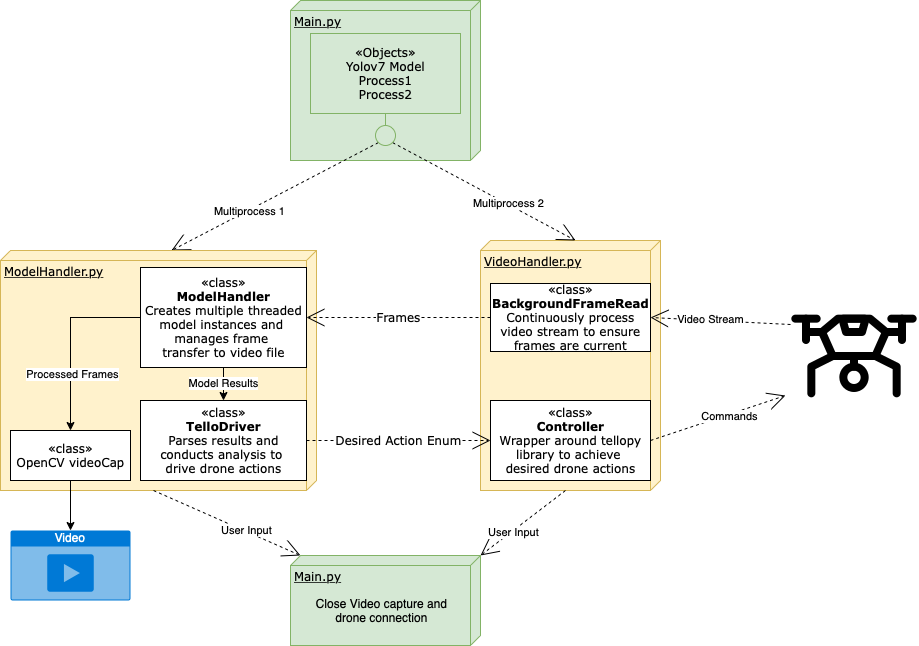

The diagram above was exported from draw.io. Its source (the exported page's mxGraphModel, read from the mxfile embedded in the PNG):
<mxGraphModel dx="1306" dy="1027" grid="1" gridSize="10" guides="1" tooltips="1" connect="1" arrows="1" fold="1" page="1" pageScale="1" pageWidth="1100" pageHeight="850" background="none" math="0" shadow="0">
  <root>
    <mxCell id="0" />
    <mxCell id="1" parent="0" />
    <mxCell id="39150e848f15840c-1" value="Main.py" style="verticalAlign=top;align=left;spacingTop=8;spacingLeft=2;spacingRight=12;shape=cube;size=10;direction=south;fontStyle=4;html=1;rounded=0;shadow=0;comic=0;labelBackgroundColor=none;strokeWidth=1;fontFamily=Verdana;fontSize=12;fillColor=#d5e8d4;strokeColor=#82b366;" parent="1" vertex="1">
      <mxGeometry x="401" y="100" width="190" height="160" as="geometry" />
    </mxCell>
    <mxCell id="39150e848f15840c-3" value="VideoHandler.py" style="verticalAlign=top;align=left;spacingTop=8;spacingLeft=2;spacingRight=12;shape=cube;size=10;direction=south;fontStyle=4;html=1;rounded=0;shadow=0;comic=0;labelBackgroundColor=none;strokeWidth=1;fontFamily=Verdana;fontSize=12;fillColor=#fff2cc;strokeColor=#d6b656;" parent="1" vertex="1">
      <mxGeometry x="591" y="340" width="180" height="250" as="geometry" />
    </mxCell>
    <mxCell id="39150e848f15840c-4" value="«class»&lt;br&gt;&lt;b&gt;BackgroundFrameRead&lt;/b&gt;&lt;br&gt;Continuously process&lt;br&gt;video stream to ensure&lt;br&gt;frames are&amp;nbsp;current" style="html=1;rounded=0;shadow=0;comic=0;labelBackgroundColor=none;strokeWidth=1;fontFamily=Verdana;fontSize=12;align=center;" parent="1" vertex="1">
      <mxGeometry x="601" y="383" width="160" height="68" as="geometry" />
    </mxCell>
    <mxCell id="39150e848f15840c-11" style="edgeStyle=none;rounded=0;html=1;dashed=1;labelBackgroundColor=none;startArrow=none;startFill=0;startSize=8;endArrow=open;endFill=0;endSize=16;fontFamily=Verdana;fontSize=12;entryX=1;entryY=0.5;entryDx=0;entryDy=0;exitX=0;exitY=0.25;exitDx=0;exitDy=0;" parent="1" source="O66-o6NqDYGfHDXD97zi-1" target="39150e848f15840c-4" edge="1">
      <mxGeometry relative="1" as="geometry">
        <mxPoint x="611" y="437.5" as="targetPoint" />
      </mxGeometry>
    </mxCell>
    <mxCell id="O66-o6NqDYGfHDXD97zi-3" value="Video Stream" style="edgeLabel;html=1;align=center;verticalAlign=middle;resizable=0;points=[];" vertex="1" connectable="0" parent="39150e848f15840c-11">
      <mxGeometry x="0.1496" y="-1" relative="1" as="geometry">
        <mxPoint as="offset" />
      </mxGeometry>
    </mxCell>
    <mxCell id="39150e848f15840c-12" style="edgeStyle=none;rounded=0;html=1;dashed=1;labelBackgroundColor=none;startArrow=none;startFill=0;startSize=8;endArrow=open;endFill=0;endSize=16;fontFamily=Verdana;fontSize=12;exitX=0;exitY=1;exitDx=0;exitDy=0;entryX=0;entryY=0;entryDx=0;entryDy=145;entryPerimeter=0;" parent="1" source="O66-o6NqDYGfHDXD97zi-26" target="39150e848f15840c-2" edge="1">
      <mxGeometry relative="1" as="geometry">
        <mxPoint x="297.86322682681225" y="807.7270282880049" as="targetPoint" />
      </mxGeometry>
    </mxCell>
    <mxCell id="O66-o6NqDYGfHDXD97zi-21" value="Multiprocess 1" style="edgeLabel;html=1;align=center;verticalAlign=middle;resizable=0;points=[];" vertex="1" connectable="0" parent="39150e848f15840c-12">
      <mxGeometry x="0.2552" y="1" relative="1" as="geometry">
        <mxPoint as="offset" />
      </mxGeometry>
    </mxCell>
    <mxCell id="O66-o6NqDYGfHDXD97zi-1" value="" style="shape=image;html=1;verticalAlign=top;verticalLabelPosition=bottom;labelBackgroundColor=#ffffff;imageAspect=0;aspect=fixed;image=https://cdn1.iconfinder.com/data/icons/vehicle-37/24/Drone-128.png" vertex="1" parent="1">
      <mxGeometry x="901" y="392" width="128" height="128" as="geometry" />
    </mxCell>
    <mxCell id="O66-o6NqDYGfHDXD97zi-4" value="«class»&lt;br&gt;&lt;b&gt;Controller&lt;/b&gt;&lt;br&gt;Wrapper around tellopy&lt;br&gt;library to achieve&amp;nbsp;&lt;br&gt;desired drone actions" style="html=1;rounded=0;shadow=0;comic=0;labelBackgroundColor=none;strokeWidth=1;fontFamily=Verdana;fontSize=12;align=center;" vertex="1" parent="1">
      <mxGeometry x="601" y="500" width="160" height="80" as="geometry" />
    </mxCell>
    <mxCell id="O66-o6NqDYGfHDXD97zi-5" style="edgeStyle=none;rounded=0;html=1;dashed=1;labelBackgroundColor=none;startArrow=none;startFill=0;startSize=8;endArrow=open;endFill=0;endSize=16;fontFamily=Verdana;fontSize=12;entryX=-0.039;entryY=0.805;entryDx=0;entryDy=0;exitX=1;exitY=0.5;exitDx=0;exitDy=0;entryPerimeter=0;" edge="1" parent="1" source="O66-o6NqDYGfHDXD97zi-4" target="O66-o6NqDYGfHDXD97zi-1">
      <mxGeometry relative="1" as="geometry">
        <mxPoint x="871" y="344" as="sourcePoint" />
        <mxPoint x="611" y="445" as="targetPoint" />
      </mxGeometry>
    </mxCell>
    <mxCell id="O66-o6NqDYGfHDXD97zi-6" value="Commands" style="edgeLabel;html=1;align=center;verticalAlign=middle;resizable=0;points=[];" vertex="1" connectable="0" parent="O66-o6NqDYGfHDXD97zi-5">
      <mxGeometry x="0.1496" y="-1" relative="1" as="geometry">
        <mxPoint as="offset" />
      </mxGeometry>
    </mxCell>
    <mxCell id="39150e848f15840c-2" value="ModelHandler.py" style="verticalAlign=top;align=left;spacingTop=8;spacingLeft=2;spacingRight=12;shape=cube;size=10;direction=south;fontStyle=4;html=1;rounded=0;shadow=0;comic=0;labelBackgroundColor=none;strokeWidth=1;fontFamily=Verdana;fontSize=12;fillColor=#fff2cc;strokeColor=#d6b656;" parent="1" vertex="1">
      <mxGeometry x="111" y="350" width="316" height="240" as="geometry" />
    </mxCell>
    <mxCell id="O66-o6NqDYGfHDXD97zi-12" value="Model Results" style="edgeStyle=orthogonalEdgeStyle;rounded=0;orthogonalLoop=1;jettySize=auto;html=1;entryX=0.5;entryY=0;entryDx=0;entryDy=0;" edge="1" parent="1" source="O66-o6NqDYGfHDXD97zi-8" target="O66-o6NqDYGfHDXD97zi-11">
      <mxGeometry relative="1" as="geometry" />
    </mxCell>
    <mxCell id="O66-o6NqDYGfHDXD97zi-15" style="edgeStyle=orthogonalEdgeStyle;rounded=0;orthogonalLoop=1;jettySize=auto;html=1;exitX=0;exitY=0.5;exitDx=0;exitDy=0;" edge="1" parent="1" source="O66-o6NqDYGfHDXD97zi-8" target="O66-o6NqDYGfHDXD97zi-13">
      <mxGeometry relative="1" as="geometry" />
    </mxCell>
    <mxCell id="O66-o6NqDYGfHDXD97zi-16" value="Processed Frames" style="edgeLabel;html=1;align=center;verticalAlign=middle;resizable=0;points=[];" vertex="1" connectable="0" parent="O66-o6NqDYGfHDXD97zi-15">
      <mxGeometry x="0.3784" y="1" relative="1" as="geometry">
        <mxPoint as="offset" />
      </mxGeometry>
    </mxCell>
    <mxCell id="O66-o6NqDYGfHDXD97zi-8" value="«class»&lt;br&gt;&lt;b&gt;ModelHandler&lt;/b&gt;&lt;br&gt;Creates multiple threaded &lt;br&gt;model instances and &lt;br&gt;manages frame &lt;br&gt;transfer to video file" style="html=1;rounded=0;shadow=0;comic=0;labelBackgroundColor=none;strokeWidth=1;fontFamily=Verdana;fontSize=12;align=center;" vertex="1" parent="1">
      <mxGeometry x="251" y="367" width="166" height="100" as="geometry" />
    </mxCell>
    <mxCell id="O66-o6NqDYGfHDXD97zi-9" value="&lt;span style=&quot;background-color: rgb(255, 255, 255);&quot;&gt;Frames&lt;/span&gt;" style="edgeStyle=none;rounded=0;html=1;dashed=1;labelBackgroundColor=none;startArrow=none;startFill=0;startSize=8;endArrow=open;endFill=0;endSize=16;fontFamily=Verdana;fontSize=12;exitX=0;exitY=0.5;exitDx=0;exitDy=0;entryX=1;entryY=0.5;entryDx=0;entryDy=0;" edge="1" parent="1" source="39150e848f15840c-4" target="O66-o6NqDYGfHDXD97zi-8">
      <mxGeometry relative="1" as="geometry">
        <mxPoint x="542" y="570" as="sourcePoint" />
        <mxPoint x="308" y="818" as="targetPoint" />
      </mxGeometry>
    </mxCell>
    <mxCell id="O66-o6NqDYGfHDXD97zi-11" value="«class»&lt;br&gt;&lt;b&gt;TelloDriver&lt;/b&gt;&lt;br&gt;Parses results and&lt;br&gt;conducts analysis to&amp;nbsp;&lt;br&gt;drive drone actions" style="html=1;rounded=0;shadow=0;comic=0;labelBackgroundColor=none;strokeWidth=1;fontFamily=Verdana;fontSize=12;align=center;" vertex="1" parent="1">
      <mxGeometry x="251" y="500" width="166" height="80" as="geometry" />
    </mxCell>
    <mxCell id="O66-o6NqDYGfHDXD97zi-18" style="edgeStyle=orthogonalEdgeStyle;rounded=0;orthogonalLoop=1;jettySize=auto;html=1;entryX=0.5;entryY=0;entryDx=0;entryDy=0;entryPerimeter=0;" edge="1" parent="1" source="O66-o6NqDYGfHDXD97zi-13" target="O66-o6NqDYGfHDXD97zi-17">
      <mxGeometry relative="1" as="geometry" />
    </mxCell>
    <mxCell id="O66-o6NqDYGfHDXD97zi-13" value="«class»&lt;br&gt;OpenCV videoCap" style="html=1;rounded=0;shadow=0;comic=0;labelBackgroundColor=none;strokeWidth=1;fontFamily=Verdana;fontSize=12;align=center;" vertex="1" parent="1">
      <mxGeometry x="121" y="530" width="120" height="50" as="geometry" />
    </mxCell>
    <mxCell id="O66-o6NqDYGfHDXD97zi-17" value="Video" style="html=1;whiteSpace=wrap;strokeColor=none;fillColor=#0079D6;labelPosition=center;verticalLabelPosition=middle;verticalAlign=top;align=center;fontSize=12;outlineConnect=0;spacingTop=-6;fontColor=#FFFFFF;sketch=0;shape=mxgraph.sitemap.video;" vertex="1" parent="1">
      <mxGeometry x="121" y="630" width="120" height="70" as="geometry" />
    </mxCell>
    <mxCell id="O66-o6NqDYGfHDXD97zi-19" value="&lt;span style=&quot;background-color: rgb(255, 255, 255);&quot;&gt;Desired Action Enum&lt;/span&gt;" style="edgeStyle=none;rounded=0;html=1;dashed=1;labelBackgroundColor=none;startArrow=none;startFill=0;startSize=8;endArrow=open;endFill=0;endSize=16;fontFamily=Verdana;fontSize=12;exitX=1;exitY=0.5;exitDx=0;exitDy=0;entryX=0;entryY=0.5;entryDx=0;entryDy=0;" edge="1" parent="1" source="O66-o6NqDYGfHDXD97zi-11" target="O66-o6NqDYGfHDXD97zi-4">
      <mxGeometry relative="1" as="geometry">
        <mxPoint x="487" y="428" as="sourcePoint" />
        <mxPoint x="371" y="427" as="targetPoint" />
      </mxGeometry>
    </mxCell>
    <mxCell id="O66-o6NqDYGfHDXD97zi-22" style="edgeStyle=none;rounded=0;html=1;dashed=1;labelBackgroundColor=none;startArrow=none;startFill=0;startSize=8;endArrow=open;endFill=0;endSize=16;fontFamily=Verdana;fontSize=12;exitX=1;exitY=1;exitDx=0;exitDy=0;entryX=0;entryY=0;entryDx=0;entryDy=85;entryPerimeter=0;" edge="1" parent="1" source="O66-o6NqDYGfHDXD97zi-26" target="39150e848f15840c-3">
      <mxGeometry relative="1" as="geometry">
        <mxPoint x="461" y="270" as="sourcePoint" />
        <mxPoint x="236" y="360" as="targetPoint" />
      </mxGeometry>
    </mxCell>
    <mxCell id="O66-o6NqDYGfHDXD97zi-23" value="Multiprocess 2" style="edgeLabel;html=1;align=center;verticalAlign=middle;resizable=0;points=[];" vertex="1" connectable="0" parent="O66-o6NqDYGfHDXD97zi-22">
      <mxGeometry x="0.2552" y="1" relative="1" as="geometry">
        <mxPoint as="offset" />
      </mxGeometry>
    </mxCell>
    <mxCell id="O66-o6NqDYGfHDXD97zi-26" value="" style="ellipse;whiteSpace=wrap;html=1;rounded=0;shadow=0;comic=0;labelBackgroundColor=none;strokeWidth=1;fontFamily=Verdana;fontSize=12;align=center;fillColor=#d5e8d4;strokeColor=#82b366;" vertex="1" parent="1">
      <mxGeometry x="486" y="225" width="20" height="20" as="geometry" />
    </mxCell>
    <mxCell id="O66-o6NqDYGfHDXD97zi-27" style="edgeStyle=elbowEdgeStyle;rounded=0;html=1;labelBackgroundColor=none;startArrow=none;startFill=0;startSize=8;endArrow=none;endFill=0;endSize=16;fontFamily=Verdana;fontSize=12;fillColor=#d5e8d4;strokeColor=#82b366;" edge="1" parent="1" source="O66-o6NqDYGfHDXD97zi-26">
      <mxGeometry relative="1" as="geometry">
        <mxPoint x="496" y="190" as="targetPoint" />
      </mxGeometry>
    </mxCell>
    <mxCell id="O66-o6NqDYGfHDXD97zi-28" value="«Objects»&lt;br&gt;Yolov7 Model&lt;br&gt;Process1&lt;br&gt;Process2" style="html=1;rounded=0;shadow=0;comic=0;labelBackgroundColor=none;strokeWidth=1;fontFamily=Verdana;fontSize=12;align=center;fillColor=#d5e8d4;strokeColor=#82b366;" vertex="1" parent="1">
      <mxGeometry x="421" y="133" width="150" height="80" as="geometry" />
    </mxCell>
    <mxCell id="O66-o6NqDYGfHDXD97zi-29" value="Main.py" style="verticalAlign=top;align=left;spacingTop=8;spacingLeft=2;spacingRight=12;shape=cube;size=10;direction=south;fontStyle=4;html=1;rounded=0;shadow=0;comic=0;labelBackgroundColor=none;strokeWidth=1;fontFamily=Verdana;fontSize=12;fillColor=#d5e8d4;strokeColor=#82b366;" vertex="1" parent="1">
      <mxGeometry x="401" y="655" width="190" height="90" as="geometry" />
    </mxCell>
    <mxCell id="O66-o6NqDYGfHDXD97zi-30" style="edgeStyle=none;rounded=0;html=1;dashed=1;labelBackgroundColor=none;startArrow=none;startFill=0;startSize=8;endArrow=open;endFill=0;endSize=16;fontFamily=Verdana;fontSize=12;exitX=0;exitY=0;exitDx=240;exitDy=163;entryX=0;entryY=0;entryDx=0;entryDy=180;entryPerimeter=0;exitPerimeter=0;" edge="1" parent="1" source="39150e848f15840c-2" target="O66-o6NqDYGfHDXD97zi-29">
      <mxGeometry relative="1" as="geometry">
        <mxPoint x="499" y="252" as="sourcePoint" />
        <mxPoint x="292" y="360" as="targetPoint" />
      </mxGeometry>
    </mxCell>
    <mxCell id="O66-o6NqDYGfHDXD97zi-31" value="User Input" style="edgeLabel;html=1;align=center;verticalAlign=middle;resizable=0;points=[];" vertex="1" connectable="0" parent="O66-o6NqDYGfHDXD97zi-30">
      <mxGeometry x="0.2552" y="1" relative="1" as="geometry">
        <mxPoint as="offset" />
      </mxGeometry>
    </mxCell>
    <mxCell id="O66-o6NqDYGfHDXD97zi-32" style="edgeStyle=none;rounded=0;html=1;dashed=1;labelBackgroundColor=none;startArrow=none;startFill=0;startSize=8;endArrow=open;endFill=0;endSize=16;fontFamily=Verdana;fontSize=12;exitX=0;exitY=0;exitDx=250;exitDy=95;entryX=0;entryY=0;entryDx=0;entryDy=0;entryPerimeter=0;exitPerimeter=0;" edge="1" parent="1" source="39150e848f15840c-3" target="O66-o6NqDYGfHDXD97zi-29">
      <mxGeometry relative="1" as="geometry">
        <mxPoint x="282" y="580" as="sourcePoint" />
        <mxPoint x="421" y="620" as="targetPoint" />
      </mxGeometry>
    </mxCell>
    <mxCell id="O66-o6NqDYGfHDXD97zi-33" value="User Input" style="edgeLabel;html=1;align=center;verticalAlign=middle;resizable=0;points=[];" vertex="1" connectable="0" parent="O66-o6NqDYGfHDXD97zi-32">
      <mxGeometry x="0.2552" y="1" relative="1" as="geometry">
        <mxPoint as="offset" />
      </mxGeometry>
    </mxCell>
    <mxCell id="O66-o6NqDYGfHDXD97zi-34" value="Close Video capture and &lt;br&gt;drone connection" style="text;html=1;align=center;verticalAlign=middle;resizable=0;points=[];autosize=1;strokeColor=none;fillColor=none;" vertex="1" parent="1">
      <mxGeometry x="417" y="690" width="150" height="40" as="geometry" />
    </mxCell>
  </root>
</mxGraphModel>